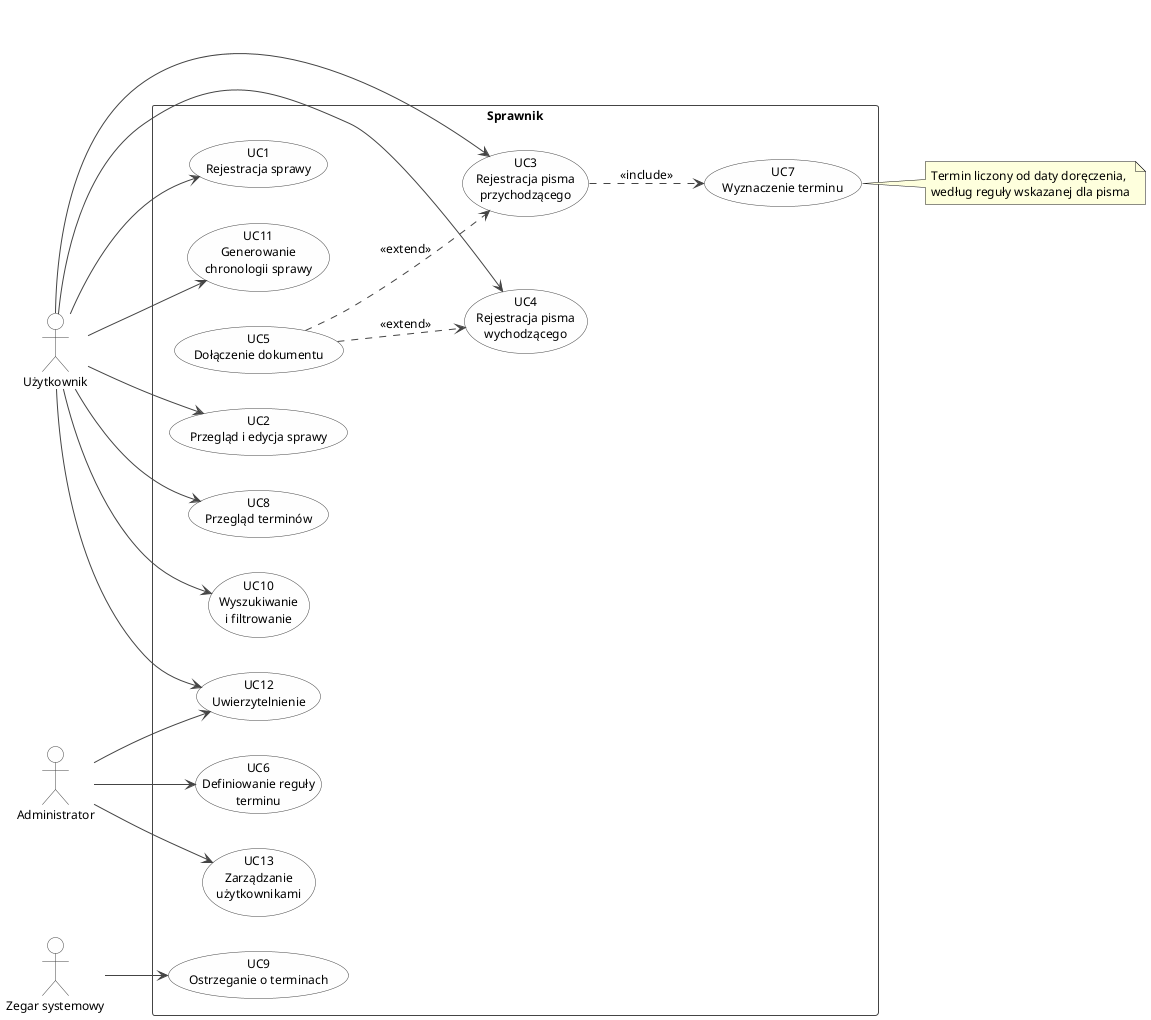

The diagram above was rendered by PlantUML. Its source (embedded in the PNG):
@startuml przypadki-uzycia
' Diagram przypadków użycia systemu Sprawnik — zakres podstawowy (F1-F8)
left to right direction
skinparam backgroundColor white
skinparam shadowing false
skinparam defaultFontName Sans
skinparam defaultFontSize 12
skinparam usecase {
  BackgroundColor #FEFEFE
  BorderColor #444444
  ArrowColor #444444
}
skinparam actor {
  BackgroundColor #FEFEFE
  BorderColor #444444
}
skinparam rectangle {
  BorderColor #444444
  FontStyle bold
}

actor "Użytkownik" as U
actor "Administrator" as A
actor "Zegar systemowy" as Z

rectangle "Sprawnik" {
  usecase "UC1\nRejestracja sprawy" as UC1
  usecase "UC2\nPrzegląd i edycja sprawy" as UC2
  usecase "UC3\nRejestracja pisma\nprzychodzącego" as UC3
  usecase "UC4\nRejestracja pisma\nwychodzącego" as UC4
  usecase "UC5\nDołączenie dokumentu" as UC5
  usecase "UC6\nDefiniowanie reguły\nterminu" as UC6
  usecase "UC7\nWyznaczenie terminu" as UC7
  usecase "UC8\nPrzegląd terminów" as UC8
  usecase "UC9\nOstrzeganie o terminach" as UC9
  usecase "UC10\nWyszukiwanie\ni filtrowanie" as UC10
  usecase "UC11\nGenerowanie\nchronologii sprawy" as UC11
  usecase "UC12\nUwierzytelnienie" as UC12
  usecase "UC13\nZarządzanie\nużytkownikami" as UC13
}

U --> UC1
U --> UC2
U --> UC3
U --> UC4
U --> UC8
U --> UC10
U --> UC11
U --> UC12

A --> UC6
A --> UC13
A --> UC12

Z --> UC9

' Rejestracja pisma przychodzącego zawsze pociąga za sobą wyznaczenie terminu.
UC3 ..> UC7 : <<include>>

' Dołączenie dokumentu jest krokiem opcjonalnym, rozszerzającym rejestrację pisma.
UC5 ..> UC3 : <<extend>>
UC5 ..> UC4 : <<extend>>

note right of UC7
  Termin liczony od daty doręczenia,
  według reguły wskazanej dla pisma
end note

@enduml